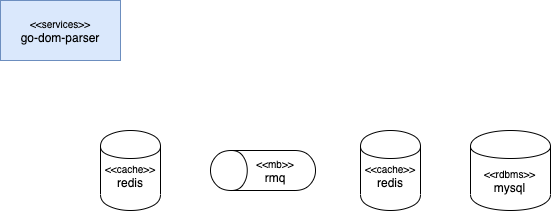

The diagram above was exported from draw.io. Its source (the exported page's mxGraphModel, read from the mxfile embedded in the PNG):
<mxGraphModel dx="946" dy="725" grid="1" gridSize="10" guides="1" tooltips="1" connect="1" arrows="1" fold="1" page="1" pageScale="1" pageWidth="827" pageHeight="1169" math="0" shadow="0">
  <root>
    <mxCell id="0" />
    <mxCell id="1" parent="0" />
    <mxCell id="WMK1TskPx60tRlplMupe-2" value="&lt;font style=&quot;font-size: 10px&quot;&gt;&amp;lt;&amp;lt;services&amp;gt;&amp;gt;&lt;/font&gt;&lt;br&gt;go-dom-parser" style="rounded=0;whiteSpace=wrap;html=1;fillColor=#dae8fc;strokeColor=#6c8ebf;" vertex="1" parent="1">
      <mxGeometry x="110" y="240" width="120" height="60" as="geometry" />
    </mxCell>
    <mxCell id="dw1z3VQZQZHt0cRJFNLQ-4" value="" style="group" vertex="1" connectable="0" parent="1">
      <mxGeometry x="210" y="370" width="60" height="80" as="geometry" />
    </mxCell>
    <mxCell id="dw1z3VQZQZHt0cRJFNLQ-5" value="" style="shape=cylinder;whiteSpace=wrap;html=1;boundedLbl=1;backgroundOutline=1;" vertex="1" parent="dw1z3VQZQZHt0cRJFNLQ-4">
      <mxGeometry width="60" height="80" as="geometry" />
    </mxCell>
    <mxCell id="dw1z3VQZQZHt0cRJFNLQ-6" value="&lt;font style=&quot;font-size: 10px&quot;&gt;&amp;lt;&amp;lt;cache&amp;gt;&amp;gt;&lt;/font&gt;&lt;br&gt;redis" style="text;html=1;strokeColor=none;fillColor=none;align=center;verticalAlign=middle;whiteSpace=wrap;rounded=0;" vertex="1" parent="dw1z3VQZQZHt0cRJFNLQ-4">
      <mxGeometry x="10" y="35" width="40" height="20" as="geometry" />
    </mxCell>
    <mxCell id="8KnsTffvgVdT76G1IiwE-4" value="" style="group" vertex="1" connectable="0" parent="1">
      <mxGeometry x="320" y="390" width="105" height="40" as="geometry" />
    </mxCell>
    <mxCell id="8KnsTffvgVdT76G1IiwE-5" value="" style="shape=cylinder;whiteSpace=wrap;html=1;boundedLbl=1;backgroundOutline=1;rotation=-90;" vertex="1" parent="8KnsTffvgVdT76G1IiwE-4">
      <mxGeometry x="32.5" y="-32.5" width="40" height="105" as="geometry" />
    </mxCell>
    <mxCell id="8KnsTffvgVdT76G1IiwE-6" value="&lt;font style=&quot;font-size: 10px&quot;&gt;&amp;lt;&amp;lt;mb&amp;gt;&amp;gt;&lt;/font&gt;&lt;br&gt;rmq" style="text;html=1;strokeColor=none;fillColor=none;align=center;verticalAlign=middle;whiteSpace=wrap;rounded=0;" vertex="1" parent="8KnsTffvgVdT76G1IiwE-4">
      <mxGeometry x="45" y="10" width="40" height="20" as="geometry" />
    </mxCell>
    <mxCell id="wLAxiUaLz0kV3AsEsIXl-4" value="" style="group" vertex="1" connectable="0" parent="1">
      <mxGeometry x="470" y="370" width="60" height="80" as="geometry" />
    </mxCell>
    <mxCell id="wLAxiUaLz0kV3AsEsIXl-5" value="" style="shape=cylinder;whiteSpace=wrap;html=1;boundedLbl=1;backgroundOutline=1;" vertex="1" parent="wLAxiUaLz0kV3AsEsIXl-4">
      <mxGeometry width="60" height="80" as="geometry" />
    </mxCell>
    <mxCell id="wLAxiUaLz0kV3AsEsIXl-6" value="&lt;font style=&quot;font-size: 10px&quot;&gt;&amp;lt;&amp;lt;cache&amp;gt;&amp;gt;&lt;/font&gt;&lt;br&gt;redis" style="text;html=1;strokeColor=none;fillColor=none;align=center;verticalAlign=middle;whiteSpace=wrap;rounded=0;" vertex="1" parent="wLAxiUaLz0kV3AsEsIXl-4">
      <mxGeometry x="10" y="35" width="40" height="20" as="geometry" />
    </mxCell>
    <mxCell id="FTFCpWPjbAWaHaGsDyBT-4" value="" style="group" vertex="1" connectable="0" parent="1">
      <mxGeometry x="580" y="370" width="80" height="80" as="geometry" />
    </mxCell>
    <mxCell id="FTFCpWPjbAWaHaGsDyBT-5" value="" style="shape=cylinder;whiteSpace=wrap;html=1;boundedLbl=1;backgroundOutline=1;" vertex="1" parent="FTFCpWPjbAWaHaGsDyBT-4">
      <mxGeometry width="80" height="80" as="geometry" />
    </mxCell>
    <mxCell id="FTFCpWPjbAWaHaGsDyBT-6" value="&lt;font style=&quot;font-size: 10px&quot;&gt;&amp;lt;&amp;lt;rdbms&amp;gt;&amp;gt;&lt;/font&gt;&lt;br&gt;mysql" style="text;html=1;strokeColor=none;fillColor=none;align=center;verticalAlign=middle;whiteSpace=wrap;rounded=0;" vertex="1" parent="FTFCpWPjbAWaHaGsDyBT-4">
      <mxGeometry x="13.333333333333332" y="40" width="53.33333333333333" height="20" as="geometry" />
    </mxCell>
  </root>
</mxGraphModel>